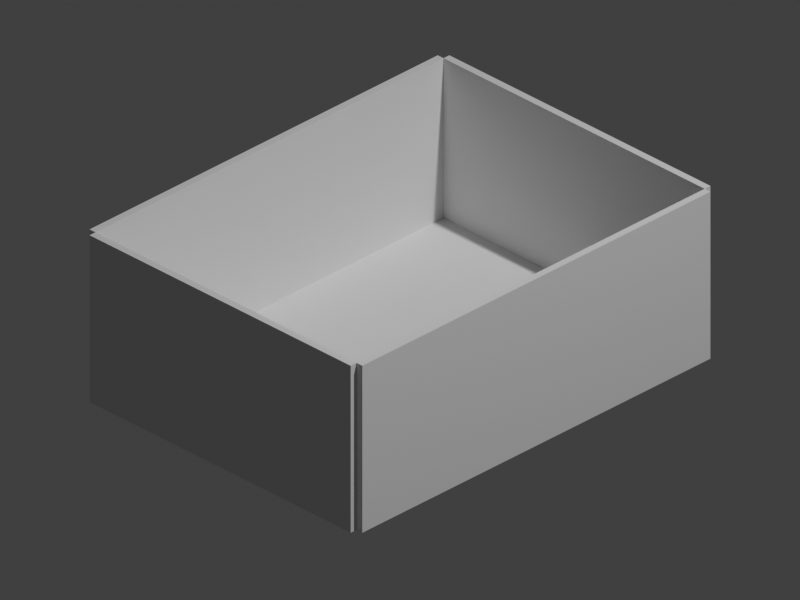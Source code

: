 # Source: tray.blend  (saved by Blender 5.2.45; exported with 4.5.12 LTS)
import bpy
from mathutils import Matrix  # noqa: F401  (used for matrix-valued properties, if any)

bpy.ops.wm.read_factory_settings(use_empty=True)
scene = bpy.context.scene
scene.name = 'Scene'

# ---- collections
col_collection = bpy.data.collections.new('Collection'); scene.collection.children.link(col_collection)

# ---- world
world_world = bpy.data.worlds.new('World'); scene.world = world_world
world_world.use_nodes = True; world_world.node_tree.nodes.clear()
_N = world_world.node_tree.nodes; _L = world_world.node_tree.links
n0 = _N.new('ShaderNodeOutputWorld'); n0.name = 'World Output'; n0.location = (200, 100)
n1 = _N.new('ShaderNodeBackground'); n1.name = 'Background'; n1.location = (-200, 100)
n1.inputs[0].default_value = (0.05088, 0.05088, 0.05088, 1.0)
_L.new(n1.outputs[0], n0.inputs[0])
n0.is_active_output = True
world_world.color = (1.0, 1.0, 1.0)
world_world.sun_shadow_jitter_overblur = 0.0

# ---- cameras
cam_camera = bpy.data.cameras.new('Camera')
cam_camera.type = 'ORTHO'
cam_camera.clip_end = 100.0
cam_camera.ortho_scale = 1.95

# ---- lights
light_light = bpy.data.lights.new('Light', 'POINT')
light_light.energy = 1000.0
light_light.shadow_soft_size = 0.1

# ---- meshes
me_tray_base_001 = bpy.data.meshes.new('TRAY_base.001')
me_tray_base_001.from_pydata([(-0.45, -0.6, 0.0), (0.45, -0.6, 0.0), (0.45, 0.6, 0.0), (-0.45, 0.6, 0.0), (-0.45, -0.6, 0.02), (0.45, -0.6, 0.02), (0.45, 0.6, 0.02), (-0.45, 0.6, 0.02)], [], [(0, 3, 2, 1), (4, 5, 6, 7), (0, 1, 5, 4), (1, 2, 6, 5), (2, 3, 7, 6), (3, 0, 4, 7)])
me_tray_base_001.update()
me_tray_right_001 = bpy.data.meshes.new('TRAY_right.001')
me_tray_right_001.from_pydata([(0.45, -0.6, 0.0), (0.47, -0.6, 0.0), (0.47, 0.6, 0.0), (0.45, 0.6, 0.0), (0.45, -0.6, 0.47), (0.47, -0.6, 0.47), (0.47, 0.6, 0.47), (0.45, 0.6, 0.47)], [], [(0, 3, 2, 1), (4, 5, 6, 7), (0, 1, 5, 4), (1, 2, 6, 5), (2, 3, 7, 6), (3, 0, 4, 7)])
me_tray_right_001.update()
me_tray_left_001 = bpy.data.meshes.new('TRAY_left.001')
me_tray_left_001.from_pydata([(-0.47, -0.6, 0.0), (-0.45, -0.6, 0.0), (-0.45, 0.6, 0.0), (-0.47, 0.6, 0.0), (-0.47, -0.6, 0.47), (-0.45, -0.6, 0.47), (-0.45, 0.6, 0.47), (-0.47, 0.6, 0.47)], [], [(0, 3, 2, 1), (4, 5, 6, 7), (0, 1, 5, 4), (1, 2, 6, 5), (2, 3, 7, 6), (3, 0, 4, 7)])
me_tray_left_001.update()
me_tray_back_001 = bpy.data.meshes.new('TRAY_back.001')
me_tray_back_001.from_pydata([(-0.45, 0.6, 0.0), (0.45, 0.6, 0.0), (0.45, 0.62, 0.0), (-0.45, 0.62, 0.0), (-0.45, 0.6, 0.47), (0.45, 0.6, 0.47), (0.45, 0.62, 0.47), (-0.45, 0.62, 0.47)], [], [(0, 3, 2, 1), (4, 5, 6, 7), (0, 1, 5, 4), (1, 2, 6, 5), (2, 3, 7, 6), (3, 0, 4, 7)])
me_tray_back_001.update()
me_tray_front_001 = bpy.data.meshes.new('TRAY_front.001')
me_tray_front_001.from_pydata([(-0.45, -0.62, 0.0), (0.45, -0.62, 0.0), (0.45, -0.6, 0.0), (-0.45, -0.6, 0.0), (-0.45, -0.62, 0.47), (0.45, -0.62, 0.47), (0.45, -0.6, 0.47), (-0.45, -0.6, 0.47)], [], [(0, 3, 2, 1), (4, 5, 6, 7), (0, 1, 5, 4), (1, 2, 6, 5), (2, 3, 7, 6), (3, 0, 4, 7)])
me_tray_front_001.update()

# ---- objects
ob_tray_base = bpy.data.objects.new('TRAY_base', me_tray_base_001)
ob_tray_right = bpy.data.objects.new('TRAY_right', me_tray_right_001)
ob_tray_left = bpy.data.objects.new('TRAY_left', me_tray_left_001)
ob_tray_back = bpy.data.objects.new('TRAY_back', me_tray_back_001)
ob_tray_front = bpy.data.objects.new('TRAY_front', me_tray_front_001)
ob_light = bpy.data.objects.new('Light', light_light)
ob_camera = bpy.data.objects.new('Camera', cam_camera)

# ---- transforms, parenting, visibility, modifiers, constraints
ob_tray_base.location = (0.0, 0.0, 0.0)
ob_tray_right.location = (0.0, 0.0, 0.0)
ob_tray_left.location = (0.0, 0.0, 0.0)
ob_tray_back.location = (0.0, 0.0, 0.0)
ob_tray_front.location = (0.0, 0.0, 0.0)
ob_light.location = (4.076, 1.005, 5.904)
ob_light.rotation_euler = (0.6503, 0.05522, 1.866)
ob_light.lock_rotations_4d = False
ob_light.empty_display_type = 'ARROWS'
ob_light.color = (0.0, 0.0, 0.0, 0.0)
ob_light.hide_viewport = True
ob_light.lineart.crease_threshold = 0.0
ob_camera.location = (4.899, -4.899, 4.22)
ob_camera.rotation_euler = (1.047, 0.0, 0.7854)
ob_camera.lock_rotations_4d = False
ob_camera.empty_display_type = 'ARROWS'
ob_camera.color = (0.0, 0.0, 0.0, 0.0)
ob_camera.display_type = 'WIRE'
ob_camera.lineart.crease_threshold = 0.0

# ---- collection membership
scene.collection.objects.link(ob_tray_base)
scene.collection.objects.link(ob_tray_right)
scene.collection.objects.link(ob_tray_left)
scene.collection.objects.link(ob_tray_back)
scene.collection.objects.link(ob_tray_front)
col_collection.objects.link(ob_light)
col_collection.objects.link(ob_camera)

# ---- scene / render settings (as saved in the file)
scene.camera = ob_camera
scene.frame_start = 1; scene.frame_end = 250; scene.frame_set(1)
scene.render.engine = 'BLENDER_WORKBENCH'
scene.render.resolution_x = 1200
scene.render.resolution_y = 900
scene.render.bake_bias = 0.0
scene.render.bake_samples = 0
scene.render.compositor_device = 'GPU'
scene.eevee.use_volume_custom_range = False
scene.eevee.fast_gi_thickness_near = 0.1
scene.eevee.fast_gi_thickness_far = 0.0
scene.eevee.ray_tracing_options.screen_trace_thickness = 0.1
scene.view_settings.view_transform = 'Standard'
bpy.context.view_layer.update()
